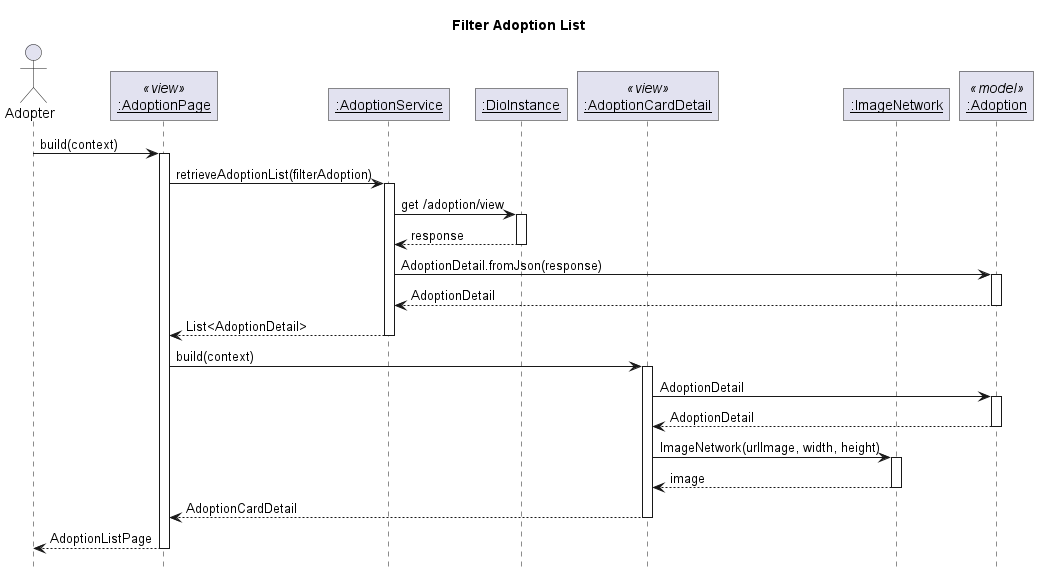

The diagram above was rendered by PlantUML. Its source (embedded in the PNG):
@startuml Filter Adoption List
' Global param
title  Filter Adoption List
autoactivate on

' Global style configuration
skinparam RoundCorner 0
hide footbox

' Sequence participant configuration
actor "Adopter" as User
participant "__:AdoptionPage__" as Page <<view>>
participant "__:AdoptionService__" as Service
participant "__:DioInstance__" as Dio
participant "__:AdoptionCardDetail__" as Card <<view>>
participant "__:ImageNetwork__" as Image
participant "__:Adoption__" as Model <<model>>


' Sequence diagram
User -> Page: build(context)
Page -> Service : retrieveAdoptionList(filterAdoption)
Service -> Dio : get /adoption/view
Service <-- Dio : response
Service -> Model : AdoptionDetail.fromJson(response)
Service <-- Model : AdoptionDetail
Page <-- Service : List<AdoptionDetail>
Page -> Card : build(context)
Card -> Model : AdoptionDetail
Card <-- Model : AdoptionDetail
Card -> Image: ImageNetwork(urlImage, width, height)
Card <-- Image: image
Page <-- Card : AdoptionCardDetail
User <-- Page: AdoptionListPage

' end

@enduml